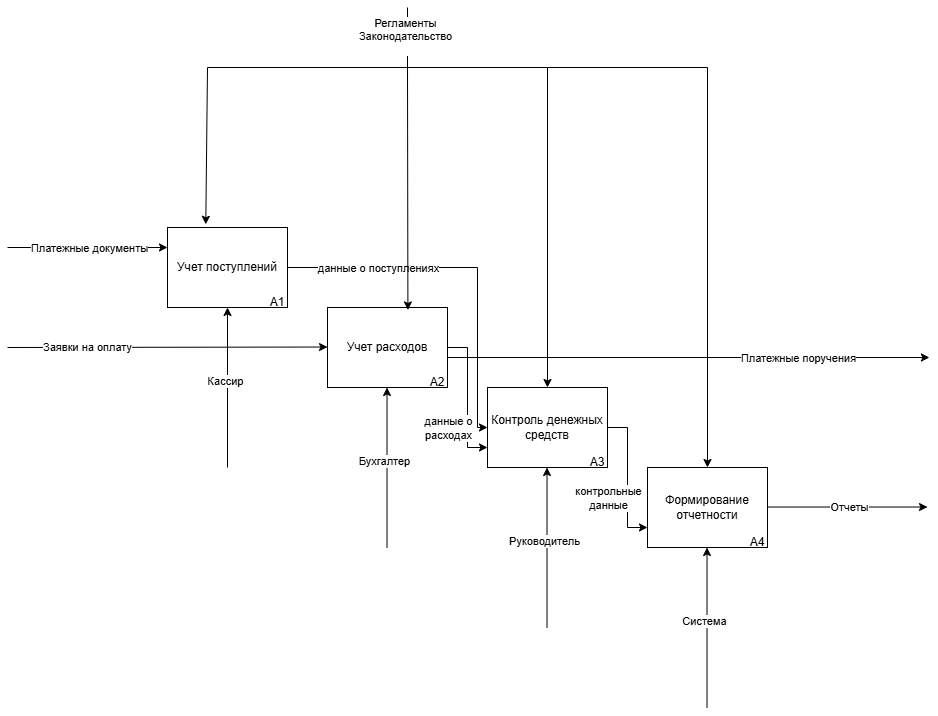

The diagram above was exported from draw.io. Its source (the exported page's mxGraphModel, read from the mxfile embedded in the PNG):
<mxGraphModel dx="2132" dy="1889" grid="1" gridSize="10" guides="1" tooltips="1" connect="1" arrows="1" fold="1" page="1" pageScale="1" pageWidth="827" pageHeight="1169" math="0" shadow="0">
  <root>
    <mxCell id="0" />
    <mxCell id="1" parent="0" />
    <mxCell id="VfgWlON366n72TBd8AW4-47" edge="1" parent="1" source="VfgWlON366n72TBd8AW4-1" style="edgeStyle=orthogonalEdgeStyle;rounded=0;orthogonalLoop=1;jettySize=auto;html=1;entryX=0;entryY=0.5;entryDx=0;entryDy=0;" target="VfgWlON366n72TBd8AW4-5">
      <mxGeometry relative="1" as="geometry">
        <Array as="points">
          <mxPoint x="430" y="120" />
          <mxPoint x="430" y="280" />
        </Array>
      </mxGeometry>
    </mxCell>
    <mxCell id="VfgWlON366n72TBd8AW4-48" connectable="0" parent="VfgWlON366n72TBd8AW4-47" style="edgeLabel;html=1;align=center;verticalAlign=middle;resizable=0;points=[];" value="данные о поступлениях" vertex="1">
      <mxGeometry relative="1" x="-0.823" y="-1" as="geometry">
        <mxPoint x="59" y="-1" as="offset" />
      </mxGeometry>
    </mxCell>
    <mxCell id="VfgWlON366n72TBd8AW4-1" parent="1" style="rounded=0;whiteSpace=wrap;html=1;" value="Учет поступлений" vertex="1">
      <mxGeometry height="80" width="120" x="120" y="80" as="geometry" />
    </mxCell>
    <mxCell id="VfgWlON366n72TBd8AW4-2" parent="1" style="text;html=1;whiteSpace=wrap;strokeColor=none;fillColor=none;align=center;verticalAlign=middle;rounded=0;" value="А1" vertex="1">
      <mxGeometry height="30" width="60" x="200" y="140" as="geometry" />
    </mxCell>
    <mxCell id="VfgWlON366n72TBd8AW4-49" edge="1" parent="1" source="VfgWlON366n72TBd8AW4-3" style="edgeStyle=orthogonalEdgeStyle;rounded=0;orthogonalLoop=1;jettySize=auto;html=1;entryX=0;entryY=0.75;entryDx=0;entryDy=0;" target="VfgWlON366n72TBd8AW4-5">
      <mxGeometry relative="1" as="geometry" />
    </mxCell>
    <mxCell id="VfgWlON366n72TBd8AW4-50" connectable="0" parent="VfgWlON366n72TBd8AW4-49" style="edgeLabel;html=1;align=center;verticalAlign=middle;resizable=0;points=[];" value="данные о&lt;div&gt;расходах&lt;/div&gt;" vertex="1">
      <mxGeometry relative="1" x="0.4252" y="-1" as="geometry">
        <mxPoint x="-19" as="offset" />
      </mxGeometry>
    </mxCell>
    <mxCell id="VfgWlON366n72TBd8AW4-3" parent="1" style="rounded=0;whiteSpace=wrap;html=1;" value="Учет расходов" vertex="1">
      <mxGeometry height="80" width="120" x="280" y="160" as="geometry" />
    </mxCell>
    <mxCell id="VfgWlON366n72TBd8AW4-4" parent="1" style="text;html=1;whiteSpace=wrap;strokeColor=none;fillColor=none;align=center;verticalAlign=middle;rounded=0;" value="А2" vertex="1">
      <mxGeometry height="30" width="60" x="360" y="220" as="geometry" />
    </mxCell>
    <mxCell id="VfgWlON366n72TBd8AW4-51" edge="1" parent="1" source="VfgWlON366n72TBd8AW4-5" style="edgeStyle=orthogonalEdgeStyle;rounded=0;orthogonalLoop=1;jettySize=auto;html=1;entryX=0;entryY=0.75;entryDx=0;entryDy=0;" target="VfgWlON366n72TBd8AW4-7">
      <mxGeometry relative="1" as="geometry" />
    </mxCell>
    <mxCell id="VfgWlON366n72TBd8AW4-52" connectable="0" parent="VfgWlON366n72TBd8AW4-51" style="edgeLabel;html=1;align=center;verticalAlign=middle;resizable=0;points=[];" value="контрольные&lt;div&gt;данные&lt;/div&gt;" vertex="1">
      <mxGeometry relative="1" x="0.2891" y="-1" as="geometry">
        <mxPoint x="-19" as="offset" />
      </mxGeometry>
    </mxCell>
    <mxCell id="VfgWlON366n72TBd8AW4-5" parent="1" style="rounded=0;whiteSpace=wrap;html=1;" value="Контроль денежных средств" vertex="1">
      <mxGeometry height="80" width="120" x="440" y="240" as="geometry" />
    </mxCell>
    <mxCell id="VfgWlON366n72TBd8AW4-6" parent="1" style="text;html=1;whiteSpace=wrap;strokeColor=none;fillColor=none;align=center;verticalAlign=middle;rounded=0;" value="А3" vertex="1">
      <mxGeometry height="30" width="60" x="520" y="300" as="geometry" />
    </mxCell>
    <mxCell id="VfgWlON366n72TBd8AW4-7" parent="1" style="rounded=0;whiteSpace=wrap;html=1;" value="Формирование отчетности" vertex="1">
      <mxGeometry height="80" width="120" x="600" y="320" as="geometry" />
    </mxCell>
    <mxCell id="VfgWlON366n72TBd8AW4-8" parent="1" style="text;html=1;whiteSpace=wrap;strokeColor=none;fillColor=none;align=center;verticalAlign=middle;rounded=0;" value="А4" vertex="1">
      <mxGeometry height="30" width="60" x="680" y="380" as="geometry" />
    </mxCell>
    <mxCell id="VfgWlON366n72TBd8AW4-9" edge="1" parent="1" style="endArrow=classic;html=1;rounded=0;entryX=0;entryY=0.25;entryDx=0;entryDy=0;" target="VfgWlON366n72TBd8AW4-1" value="">
      <mxGeometry height="50" relative="1" width="50" as="geometry">
        <mxPoint x="-40" y="100" as="sourcePoint" />
        <mxPoint x="440" y="370" as="targetPoint" />
      </mxGeometry>
    </mxCell>
    <mxCell id="VfgWlON366n72TBd8AW4-10" connectable="0" parent="VfgWlON366n72TBd8AW4-9" style="edgeLabel;html=1;align=center;verticalAlign=middle;resizable=0;points=[];" value="Платежные документы" vertex="1">
      <mxGeometry relative="1" x="0.0167" y="-4" as="geometry">
        <mxPoint y="-4" as="offset" />
      </mxGeometry>
    </mxCell>
    <mxCell id="VfgWlON366n72TBd8AW4-11" edge="1" parent="1" style="endArrow=classic;html=1;rounded=0;entryX=0;entryY=0.25;entryDx=0;entryDy=0;" value="">
      <mxGeometry height="50" relative="1" width="50" as="geometry">
        <mxPoint x="-40" y="200" as="sourcePoint" />
        <mxPoint x="280" y="199.52" as="targetPoint" />
      </mxGeometry>
    </mxCell>
    <mxCell id="VfgWlON366n72TBd8AW4-12" connectable="0" parent="VfgWlON366n72TBd8AW4-11" style="edgeLabel;html=1;align=center;verticalAlign=middle;resizable=0;points=[];" value="Заявки на оплату" vertex="1">
      <mxGeometry relative="1" x="0.0167" y="-4" as="geometry">
        <mxPoint x="-83" y="-4" as="offset" />
      </mxGeometry>
    </mxCell>
    <mxCell id="VfgWlON366n72TBd8AW4-29" edge="1" parent="1" style="endArrow=classic;html=1;rounded=0;entryX=0.319;entryY=-0.04;entryDx=0;entryDy=0;entryPerimeter=0;" target="VfgWlON366n72TBd8AW4-1" value="">
      <mxGeometry height="50" relative="1" width="50" as="geometry">
        <Array as="points">
          <mxPoint x="360" y="-80" />
          <mxPoint x="160" y="-80" />
        </Array>
        <mxPoint x="360" y="-140" as="sourcePoint" />
        <mxPoint x="380" y="60" as="targetPoint" />
      </mxGeometry>
    </mxCell>
    <mxCell id="VfgWlON366n72TBd8AW4-34" connectable="0" parent="VfgWlON366n72TBd8AW4-29" style="edgeLabel;html=1;align=center;verticalAlign=middle;resizable=0;points=[];" value="&lt;div&gt;Регламенты&lt;/div&gt;&lt;div&gt;Законодательство&lt;/div&gt;&lt;div&gt;&lt;br&gt;&lt;/div&gt;" vertex="1">
      <mxGeometry relative="1" x="-0.8597" y="-3" as="geometry">
        <mxPoint as="offset" />
      </mxGeometry>
    </mxCell>
    <mxCell id="VfgWlON366n72TBd8AW4-31" edge="1" parent="1" style="endArrow=classic;html=1;rounded=0;entryX=0.67;entryY=0.031;entryDx=0;entryDy=0;entryPerimeter=0;" target="VfgWlON366n72TBd8AW4-3" value="">
      <mxGeometry height="50" relative="1" width="50" as="geometry">
        <mxPoint x="360" y="-80" as="sourcePoint" />
        <mxPoint x="360" y="80" as="targetPoint" />
      </mxGeometry>
    </mxCell>
    <mxCell id="VfgWlON366n72TBd8AW4-32" edge="1" parent="1" style="endArrow=classic;html=1;rounded=0;entryX=0.5;entryY=0;entryDx=0;entryDy=0;" target="VfgWlON366n72TBd8AW4-5" value="">
      <mxGeometry height="50" relative="1" width="50" as="geometry">
        <Array as="points">
          <mxPoint x="500" y="-80" />
        </Array>
        <mxPoint x="360" y="-80" as="sourcePoint" />
        <mxPoint x="330" y="150" as="targetPoint" />
      </mxGeometry>
    </mxCell>
    <mxCell id="VfgWlON366n72TBd8AW4-33" edge="1" parent="1" style="endArrow=classic;html=1;rounded=0;entryX=0.5;entryY=0;entryDx=0;entryDy=0;" target="VfgWlON366n72TBd8AW4-7" value="">
      <mxGeometry height="50" relative="1" width="50" as="geometry">
        <Array as="points">
          <mxPoint x="660" y="-80" />
        </Array>
        <mxPoint x="500" y="-80" as="sourcePoint" />
        <mxPoint x="330" y="150" as="targetPoint" />
      </mxGeometry>
    </mxCell>
    <mxCell id="VfgWlON366n72TBd8AW4-35" edge="1" parent="1" style="endArrow=classic;html=1;rounded=0;entryX=0.5;entryY=1;entryDx=0;entryDy=0;" target="VfgWlON366n72TBd8AW4-1" value="">
      <mxGeometry height="50" relative="1" width="50" as="geometry">
        <mxPoint x="180" y="320" as="sourcePoint" />
        <mxPoint x="150" y="552" as="targetPoint" />
      </mxGeometry>
    </mxCell>
    <mxCell id="VfgWlON366n72TBd8AW4-36" connectable="0" parent="VfgWlON366n72TBd8AW4-35" style="edgeLabel;html=1;align=center;verticalAlign=middle;resizable=0;points=[];" value="Кассир" vertex="1">
      <mxGeometry relative="1" x="0.075" y="3" as="geometry">
        <mxPoint as="offset" />
      </mxGeometry>
    </mxCell>
    <mxCell id="VfgWlON366n72TBd8AW4-37" edge="1" parent="1" style="endArrow=classic;html=1;rounded=0;entryX=0.5;entryY=1;entryDx=0;entryDy=0;" value="">
      <mxGeometry height="50" relative="1" width="50" as="geometry">
        <mxPoint x="339.52" y="400" as="sourcePoint" />
        <mxPoint x="339.52" y="240" as="targetPoint" />
      </mxGeometry>
    </mxCell>
    <mxCell id="VfgWlON366n72TBd8AW4-38" connectable="0" parent="VfgWlON366n72TBd8AW4-37" style="edgeLabel;html=1;align=center;verticalAlign=middle;resizable=0;points=[];" value="Бухгалтер" vertex="1">
      <mxGeometry relative="1" x="0.075" y="3" as="geometry">
        <mxPoint as="offset" />
      </mxGeometry>
    </mxCell>
    <mxCell id="VfgWlON366n72TBd8AW4-39" edge="1" parent="1" style="endArrow=classic;html=1;rounded=0;entryX=0.5;entryY=1;entryDx=0;entryDy=0;" value="">
      <mxGeometry height="50" relative="1" width="50" as="geometry">
        <mxPoint x="499.52" y="480" as="sourcePoint" />
        <mxPoint x="499.52" y="320" as="targetPoint" />
      </mxGeometry>
    </mxCell>
    <mxCell id="VfgWlON366n72TBd8AW4-40" connectable="0" parent="VfgWlON366n72TBd8AW4-39" style="edgeLabel;html=1;align=center;verticalAlign=middle;resizable=0;points=[];" value="Руководитель" vertex="1">
      <mxGeometry relative="1" x="0.075" y="3" as="geometry">
        <mxPoint as="offset" />
      </mxGeometry>
    </mxCell>
    <mxCell id="VfgWlON366n72TBd8AW4-41" edge="1" parent="1" style="endArrow=classic;html=1;rounded=0;entryX=0.5;entryY=1;entryDx=0;entryDy=0;" value="">
      <mxGeometry height="50" relative="1" width="50" as="geometry">
        <mxPoint x="659.52" y="560" as="sourcePoint" />
        <mxPoint x="659.52" y="400" as="targetPoint" />
      </mxGeometry>
    </mxCell>
    <mxCell id="VfgWlON366n72TBd8AW4-42" connectable="0" parent="VfgWlON366n72TBd8AW4-41" style="edgeLabel;html=1;align=center;verticalAlign=middle;resizable=0;points=[];" value="Система" vertex="1">
      <mxGeometry relative="1" x="0.075" y="3" as="geometry">
        <mxPoint as="offset" />
      </mxGeometry>
    </mxCell>
    <mxCell id="VfgWlON366n72TBd8AW4-43" edge="1" parent="1" style="endArrow=classic;html=1;rounded=0;entryX=0;entryY=0.25;entryDx=0;entryDy=0;" value="">
      <mxGeometry height="50" relative="1" width="50" as="geometry">
        <mxPoint x="720" y="359.52" as="sourcePoint" />
        <mxPoint x="880" y="359.52" as="targetPoint" />
      </mxGeometry>
    </mxCell>
    <mxCell id="VfgWlON366n72TBd8AW4-44" connectable="0" parent="VfgWlON366n72TBd8AW4-43" style="edgeLabel;html=1;align=center;verticalAlign=middle;resizable=0;points=[];" value="Отчеты" vertex="1">
      <mxGeometry relative="1" x="0.0167" y="-4" as="geometry">
        <mxPoint y="-4" as="offset" />
      </mxGeometry>
    </mxCell>
    <mxCell id="VfgWlON366n72TBd8AW4-45" edge="1" parent="1" style="endArrow=classic;html=1;rounded=0;" value="">
      <mxGeometry height="50" relative="1" width="50" as="geometry">
        <mxPoint x="400" y="210" as="sourcePoint" />
        <mxPoint x="881.9047619047619" y="210" as="targetPoint" />
      </mxGeometry>
    </mxCell>
    <mxCell id="VfgWlON366n72TBd8AW4-46" connectable="0" parent="VfgWlON366n72TBd8AW4-45" style="edgeLabel;html=1;align=center;verticalAlign=middle;resizable=0;points=[];" value="Платежные поручения" vertex="1">
      <mxGeometry relative="1" x="0.0167" y="-4" as="geometry">
        <mxPoint x="105" y="-4" as="offset" />
      </mxGeometry>
    </mxCell>
  </root>
</mxGraphModel>